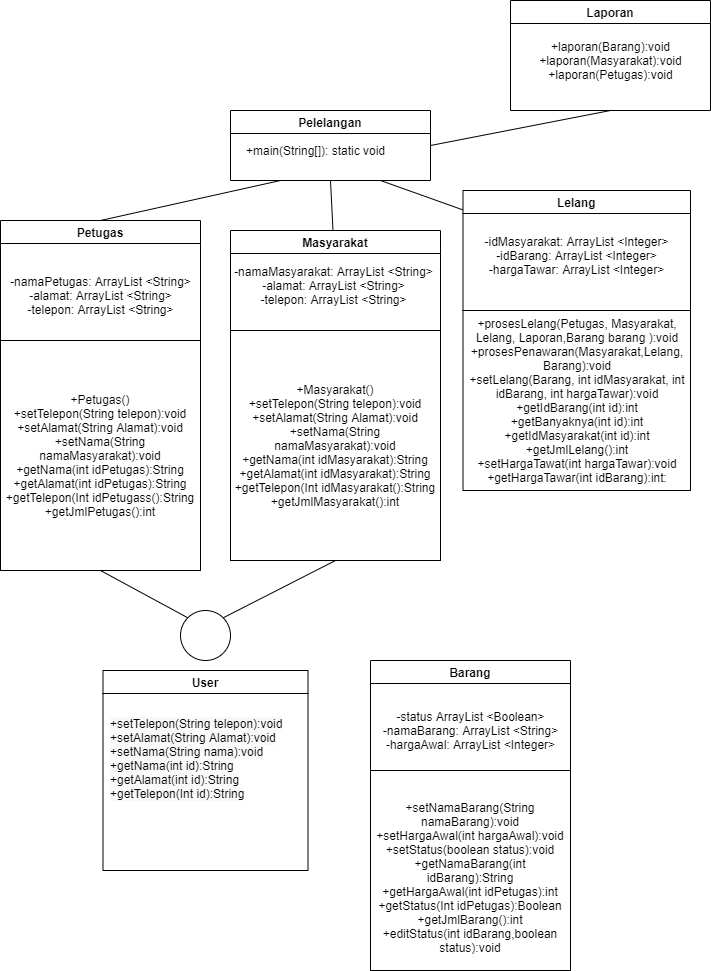

The diagram above was exported from draw.io. Its source (the exported page's mxGraphModel, read from the mxfile embedded in the PNG):
<mxGraphModel dx="1278" dy="579" grid="1" gridSize="10" guides="1" tooltips="1" connect="1" arrows="1" fold="1" page="1" pageScale="1" pageWidth="850" pageHeight="1100" math="0" shadow="0">
  <root>
    <mxCell id="0" />
    <mxCell id="1" parent="0" />
    <mxCell id="3hGRIr3PI5EZQHGke8Rl-3" value="Pelelangan" style="swimlane;" parent="1" vertex="1">
      <mxGeometry x="320" y="170" width="200" height="70" as="geometry" />
    </mxCell>
    <mxCell id="3hGRIr3PI5EZQHGke8Rl-4" value="+main(String[]): static void" style="text;html=1;align=center;verticalAlign=middle;resizable=0;points=[];autosize=1;strokeColor=none;" parent="1" vertex="1">
      <mxGeometry x="330" y="200" width="150" height="20" as="geometry" />
    </mxCell>
    <mxCell id="3hGRIr3PI5EZQHGke8Rl-7" value="" style="endArrow=none;html=1;exitX=0.75;exitY=1;exitDx=0;exitDy=0;" parent="1" source="3hGRIr3PI5EZQHGke8Rl-3" target="3hGRIr3PI5EZQHGke8Rl-8" edge="1">
      <mxGeometry width="50" height="50" relative="1" as="geometry">
        <mxPoint x="520" y="290" as="sourcePoint" />
        <mxPoint x="580" y="300" as="targetPoint" />
      </mxGeometry>
    </mxCell>
    <mxCell id="3hGRIr3PI5EZQHGke8Rl-8" value="Lelang" style="swimlane;" parent="1" vertex="1">
      <mxGeometry x="552.5" y="250" width="227.5" height="120" as="geometry" />
    </mxCell>
    <mxCell id="3hGRIr3PI5EZQHGke8Rl-9" value="-idMasyarakat: ArrayList &amp;lt;Integer&amp;gt;&lt;br&gt;-idBarang: ArrayList &amp;lt;Integer&amp;gt;&lt;br&gt;-hargaTawar: ArrayList &amp;lt;Integer&amp;gt;" style="text;html=1;align=center;verticalAlign=middle;resizable=0;points=[];autosize=1;strokeColor=none;" parent="3hGRIr3PI5EZQHGke8Rl-8" vertex="1">
      <mxGeometry x="13.75" y="40" width="200" height="50" as="geometry" />
    </mxCell>
    <mxCell id="3hGRIr3PI5EZQHGke8Rl-10" value="" style="endArrow=none;html=1;exitX=0.5;exitY=1;exitDx=0;exitDy=0;" parent="1" source="3hGRIr3PI5EZQHGke8Rl-3" target="3hGRIr3PI5EZQHGke8Rl-11" edge="1">
      <mxGeometry width="50" height="50" relative="1" as="geometry">
        <mxPoint x="520" y="270" as="sourcePoint" />
        <mxPoint x="410" y="290" as="targetPoint" />
      </mxGeometry>
    </mxCell>
    <mxCell id="3hGRIr3PI5EZQHGke8Rl-11" value="Masyarakat" style="swimlane;" parent="1" vertex="1">
      <mxGeometry x="320" y="290" width="210" height="100" as="geometry" />
    </mxCell>
    <mxCell id="3hGRIr3PI5EZQHGke8Rl-12" value="-namaMasyarakat: ArrayList &amp;lt;String&amp;gt;&lt;br&gt;-alamat: ArrayList &amp;lt;String&amp;gt;&lt;br&gt;-telepon: ArrayList &amp;lt;String&amp;gt;" style="text;html=1;align=center;verticalAlign=middle;resizable=0;points=[];autosize=1;strokeColor=none;" parent="3hGRIr3PI5EZQHGke8Rl-11" vertex="1">
      <mxGeometry x="-2.5" y="30" width="210" height="50" as="geometry" />
    </mxCell>
    <mxCell id="3hGRIr3PI5EZQHGke8Rl-13" value="" style="endArrow=none;html=1;entryX=0.25;entryY=1;entryDx=0;entryDy=0;exitX=0.5;exitY=0;exitDx=0;exitDy=0;" parent="1" source="3hGRIr3PI5EZQHGke8Rl-14" target="3hGRIr3PI5EZQHGke8Rl-3" edge="1">
      <mxGeometry width="50" height="50" relative="1" as="geometry">
        <mxPoint x="230" y="280" as="sourcePoint" />
        <mxPoint x="310" y="280" as="targetPoint" />
      </mxGeometry>
    </mxCell>
    <mxCell id="3hGRIr3PI5EZQHGke8Rl-14" value="Petugas" style="swimlane;" parent="1" vertex="1">
      <mxGeometry x="90" y="280" width="200" height="120" as="geometry" />
    </mxCell>
    <mxCell id="3hGRIr3PI5EZQHGke8Rl-15" value="-namaPetugas: ArrayList &amp;lt;String&amp;gt;&lt;br&gt;-alamat: ArrayList &amp;lt;String&amp;gt;&lt;br&gt;-telepon: ArrayList &amp;lt;String&amp;gt;" style="text;html=1;align=center;verticalAlign=middle;resizable=0;points=[];autosize=1;strokeColor=none;" parent="3hGRIr3PI5EZQHGke8Rl-14" vertex="1">
      <mxGeometry y="50" width="200" height="50" as="geometry" />
    </mxCell>
    <mxCell id="3hGRIr3PI5EZQHGke8Rl-17" value="+prosesLelang(Petugas, Masyarakat, Lelang, Laporan,Barang barang ):void&lt;br&gt;+prosesPenawaran(Masyarakat,Lelang,&lt;br&gt;Barang):void&lt;br&gt;+setLelang(Barang, int idMasyarakat, int idBarang, int hargaTawar):void&lt;br&gt;+getIdBarang(int id):int&lt;br&gt;+getBanyaknya(int id):int&lt;br&gt;+getIdMasyarakat(int id):int&lt;br&gt;+getJmlLelang():int&lt;br&gt;+setHargaTawat(int hargaTawar):void&lt;br&gt;+getHargaTawar(int idBarang):int:" style="rounded=0;whiteSpace=wrap;html=1;" parent="1" vertex="1">
      <mxGeometry x="552.5" y="370" width="227.5" height="180" as="geometry" />
    </mxCell>
    <mxCell id="3hGRIr3PI5EZQHGke8Rl-18" value="+Masyarakat()&lt;br&gt;+setTelepon(String telepon):void&lt;br&gt;+setAlamat(String Alamat):void&lt;br&gt;+setNama(String namaMasyarakat):void&lt;br&gt;+getNama(int idMasyarakat):String&lt;br&gt;+getAlamat(int idMasyarakat):String&lt;br&gt;+getTelepon(Int idMasyarakat():String&lt;br&gt;+getJmlMasyarakat():int" style="rounded=0;whiteSpace=wrap;html=1;" parent="1" vertex="1">
      <mxGeometry x="320" y="390" width="210" height="230" as="geometry" />
    </mxCell>
    <mxCell id="3hGRIr3PI5EZQHGke8Rl-19" value="+Petugas()&lt;br&gt;+setTelepon(String telepon):void&lt;br&gt;+setAlamat(String Alamat):void&lt;br&gt;+setNama(String namaMasyarakat):void&lt;br&gt;+getNama(int idPetugas):String&lt;br&gt;+getAlamat(int idPetugas):String&lt;br&gt;+getTelepon(Int idPetugass():String&lt;br&gt;+getJmlPetugas():int" style="rounded=0;whiteSpace=wrap;html=1;" parent="1" vertex="1">
      <mxGeometry x="90" y="400" width="200" height="230" as="geometry" />
    </mxCell>
    <mxCell id="3hGRIr3PI5EZQHGke8Rl-20" value="" style="endArrow=none;html=1;entryX=0.5;entryY=1;entryDx=0;entryDy=0;exitX=1;exitY=0;exitDx=0;exitDy=0;" parent="1" source="3hGRIr3PI5EZQHGke8Rl-22" target="3hGRIr3PI5EZQHGke8Rl-18" edge="1">
      <mxGeometry width="50" height="50" relative="1" as="geometry">
        <mxPoint x="320" y="690" as="sourcePoint" />
        <mxPoint x="340" y="670" as="targetPoint" />
      </mxGeometry>
    </mxCell>
    <mxCell id="3hGRIr3PI5EZQHGke8Rl-21" value="" style="endArrow=none;html=1;entryX=0.5;entryY=1;entryDx=0;entryDy=0;exitX=0;exitY=0;exitDx=0;exitDy=0;" parent="1" source="3hGRIr3PI5EZQHGke8Rl-22" target="3hGRIr3PI5EZQHGke8Rl-19" edge="1">
      <mxGeometry width="50" height="50" relative="1" as="geometry">
        <mxPoint x="290" y="690" as="sourcePoint" />
        <mxPoint x="340" y="670" as="targetPoint" />
      </mxGeometry>
    </mxCell>
    <mxCell id="3hGRIr3PI5EZQHGke8Rl-22" value="" style="ellipse;whiteSpace=wrap;html=1;" parent="1" vertex="1">
      <mxGeometry x="270" y="670" width="50" height="50" as="geometry" />
    </mxCell>
    <mxCell id="3hGRIr3PI5EZQHGke8Rl-23" value="User" style="swimlane;startSize=23;" parent="1" vertex="1">
      <mxGeometry x="192.5" y="730" width="205" height="200" as="geometry" />
    </mxCell>
    <mxCell id="3hGRIr3PI5EZQHGke8Rl-25" value="&lt;span style=&quot;color: rgb(0 , 0 , 0) ; font-family: &amp;#34;helvetica&amp;#34; ; font-size: 12px ; font-style: normal ; font-weight: 400 ; letter-spacing: normal ; text-align: center ; text-indent: 0px ; text-transform: none ; word-spacing: 0px ; background-color: rgb(248 , 249 , 250) ; display: inline ; float: none&quot;&gt;+setTelepon(String telepon):void&lt;/span&gt;&lt;br style=&quot;color: rgb(0 , 0 , 0) ; font-family: &amp;#34;helvetica&amp;#34; ; font-size: 12px ; font-style: normal ; font-weight: 400 ; letter-spacing: normal ; text-align: center ; text-indent: 0px ; text-transform: none ; word-spacing: 0px ; background-color: rgb(248 , 249 , 250)&quot;&gt;&lt;span style=&quot;color: rgb(0 , 0 , 0) ; font-family: &amp;#34;helvetica&amp;#34; ; font-size: 12px ; font-style: normal ; font-weight: 400 ; letter-spacing: normal ; text-align: center ; text-indent: 0px ; text-transform: none ; word-spacing: 0px ; background-color: rgb(248 , 249 , 250) ; display: inline ; float: none&quot;&gt;+setAlamat(String Alamat):void&lt;/span&gt;&lt;br style=&quot;color: rgb(0 , 0 , 0) ; font-family: &amp;#34;helvetica&amp;#34; ; font-size: 12px ; font-style: normal ; font-weight: 400 ; letter-spacing: normal ; text-align: center ; text-indent: 0px ; text-transform: none ; word-spacing: 0px ; background-color: rgb(248 , 249 , 250)&quot;&gt;&lt;span style=&quot;color: rgb(0 , 0 , 0) ; font-family: &amp;#34;helvetica&amp;#34; ; font-size: 12px ; font-style: normal ; font-weight: 400 ; letter-spacing: normal ; text-align: center ; text-indent: 0px ; text-transform: none ; word-spacing: 0px ; background-color: rgb(248 , 249 , 250) ; display: inline ; float: none&quot;&gt;+setNama(String nama):void&lt;/span&gt;&lt;br style=&quot;color: rgb(0 , 0 , 0) ; font-family: &amp;#34;helvetica&amp;#34; ; font-size: 12px ; font-style: normal ; font-weight: 400 ; letter-spacing: normal ; text-align: center ; text-indent: 0px ; text-transform: none ; word-spacing: 0px ; background-color: rgb(248 , 249 , 250)&quot;&gt;&lt;span style=&quot;color: rgb(0 , 0 , 0) ; font-family: &amp;#34;helvetica&amp;#34; ; font-size: 12px ; font-style: normal ; font-weight: 400 ; letter-spacing: normal ; text-align: center ; text-indent: 0px ; text-transform: none ; word-spacing: 0px ; background-color: rgb(248 , 249 , 250) ; display: inline ; float: none&quot;&gt;+getNama(int id):String&lt;/span&gt;&lt;br style=&quot;color: rgb(0 , 0 , 0) ; font-family: &amp;#34;helvetica&amp;#34; ; font-size: 12px ; font-style: normal ; font-weight: 400 ; letter-spacing: normal ; text-align: center ; text-indent: 0px ; text-transform: none ; word-spacing: 0px ; background-color: rgb(248 , 249 , 250)&quot;&gt;&lt;span style=&quot;color: rgb(0 , 0 , 0) ; font-family: &amp;#34;helvetica&amp;#34; ; font-size: 12px ; font-style: normal ; font-weight: 400 ; letter-spacing: normal ; text-align: center ; text-indent: 0px ; text-transform: none ; word-spacing: 0px ; background-color: rgb(248 , 249 , 250) ; display: inline ; float: none&quot;&gt;+getAlamat(int id):String&lt;/span&gt;&lt;br style=&quot;color: rgb(0 , 0 , 0) ; font-family: &amp;#34;helvetica&amp;#34; ; font-size: 12px ; font-style: normal ; font-weight: 400 ; letter-spacing: normal ; text-align: center ; text-indent: 0px ; text-transform: none ; word-spacing: 0px ; background-color: rgb(248 , 249 , 250)&quot;&gt;&lt;span style=&quot;color: rgb(0 , 0 , 0) ; font-family: &amp;#34;helvetica&amp;#34; ; font-size: 12px ; font-style: normal ; font-weight: 400 ; letter-spacing: normal ; text-align: center ; text-indent: 0px ; text-transform: none ; word-spacing: 0px ; background-color: rgb(248 , 249 , 250) ; display: inline ; float: none&quot;&gt;+getTelepon(Int id):String&lt;/span&gt;" style="text;whiteSpace=wrap;html=1;" parent="3hGRIr3PI5EZQHGke8Rl-23" vertex="1">
      <mxGeometry x="5" y="40" width="200" height="100" as="geometry" />
    </mxCell>
    <mxCell id="oKB9sYeRonct1PpBPoub-12" value="Laporan" style="swimlane;" parent="1" vertex="1">
      <mxGeometry x="600" y="60" width="200" height="110" as="geometry" />
    </mxCell>
    <mxCell id="oKB9sYeRonct1PpBPoub-15" value="" style="endArrow=none;html=1;rounded=0;exitX=1;exitY=0.5;exitDx=0;exitDy=0;entryX=0.5;entryY=1;entryDx=0;entryDy=0;" parent="1" source="3hGRIr3PI5EZQHGke8Rl-3" target="oKB9sYeRonct1PpBPoub-12" edge="1">
      <mxGeometry width="50" height="50" relative="1" as="geometry">
        <mxPoint x="420" y="570" as="sourcePoint" />
        <mxPoint x="690" y="180" as="targetPoint" />
      </mxGeometry>
    </mxCell>
    <mxCell id="7tHXcLjyONSjTxrFJES2-1" value="Barang" style="swimlane;" parent="1" vertex="1">
      <mxGeometry x="460" y="720" width="200" height="110" as="geometry" />
    </mxCell>
    <mxCell id="7tHXcLjyONSjTxrFJES2-2" value="-status ArrayList &amp;lt;Boolean&amp;gt;&lt;br&gt;-namaBarang: ArrayList &amp;lt;String&amp;gt;&lt;br&gt;-hargaAwal: ArrayList &amp;lt;Integer&amp;gt;" style="text;html=1;align=center;verticalAlign=middle;resizable=0;points=[];autosize=1;strokeColor=none;" parent="7tHXcLjyONSjTxrFJES2-1" vertex="1">
      <mxGeometry x="5" y="45" width="190" height="50" as="geometry" />
    </mxCell>
    <mxCell id="7tHXcLjyONSjTxrFJES2-3" value="+laporan(Barang):void&lt;br&gt;+laporan(Masyarakat):void&lt;br&gt;+laporan(Petugas):void" style="text;html=1;align=center;verticalAlign=middle;resizable=0;points=[];autosize=1;strokeColor=none;fillColor=none;" parent="1" vertex="1">
      <mxGeometry x="620" y="95" width="160" height="50" as="geometry" />
    </mxCell>
    <mxCell id="JNctHGyGYzfI7uezn7OX-1" value="&lt;br&gt;&lt;span&gt;+setNamaBarang(String namaBarang):void&lt;/span&gt;&lt;br&gt;&lt;span&gt;+setHargaAwal(int hargaAwal):void&lt;/span&gt;&lt;br&gt;&lt;span&gt;+setStatus(boolean status):void&lt;/span&gt;&lt;br&gt;&lt;span&gt;+getNamaBarang(int idBarang):String&lt;/span&gt;&lt;br&gt;&lt;span&gt;+getHargaAwal(int idPetugas):int&lt;/span&gt;&lt;br&gt;&lt;span&gt;+getStatus(Int idPetugas):Boolean&lt;/span&gt;&lt;br&gt;&lt;span&gt;+getJmlBarang():int&lt;br&gt;+editStatus(int idBarang,boolean status):void&lt;br&gt;&lt;/span&gt;" style="whiteSpace=wrap;html=1;aspect=fixed;" vertex="1" parent="1">
      <mxGeometry x="460" y="830" width="200" height="200" as="geometry" />
    </mxCell>
  </root>
</mxGraphModel>